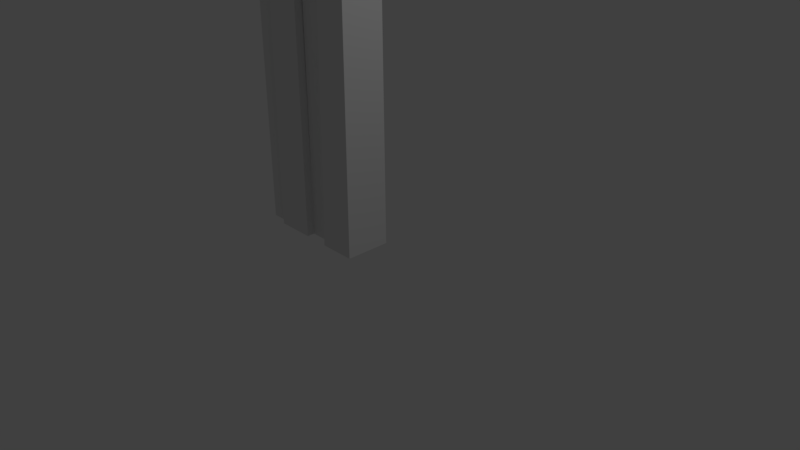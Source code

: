 # Source: door.blend  (saved by Blender 2.79.0; exported with 4.5.12 LTS)
import bpy
from mathutils import Matrix  # noqa: F401  (used for matrix-valued properties, if any)

bpy.ops.wm.read_factory_settings(use_empty=True)
scene = bpy.context.scene
scene.name = 'Scene'

# ---- collections
col_collection_1 = bpy.data.collections.new('Collection 1'); scene.collection.children.link(col_collection_1)

# ---- world
world_world = bpy.data.worlds.new('World'); scene.world = world_world
world_world.color = (0.05088, 0.05088, 0.05088)
world_world.use_sun_shadow = False
world_world.sun_shadow_jitter_overblur = 0.0
world_world.cycles.sampling_method = 'MANUAL'

# ---- cameras
cam_camera = bpy.data.cameras.new('Camera')
cam_camera.clip_end = 100.0
cam_camera.lens = 35.0
cam_camera.sensor_width = 32.0
cam_camera.sensor_height = 18.0
cam_camera.ortho_scale = 7.314
cam_camera.dof.focus_distance = 0.0

# ---- lights
light_lamp = bpy.data.lights.new('Lamp', 'POINT')
light_lamp.transmission_factor = 0.0
light_lamp.cutoff_distance = 30.0
light_lamp.energy = 100.0
light_lamp.shadow_buffer_clip_start = 1.001
light_lamp.shadow_soft_size = 0.1
light_lamp.shadow_maximum_resolution = 0.006
light_lamp.use_absolute_resolution = True

# ---- meshes
me_cube = bpy.data.meshes.new('Cube')
me_cube.from_pydata([(-5.433, -0.9445, 0.02774), (-5.316, -1.116, 1.933), (-5.433, 0.9445, 0.02774), (-5.316, 1.116, 1.933), (-4.5, -0.9445, 0.02774), (-4.388, -1.116, 2.14), (-4.5, 0.9445, 0.02774), (-4.388, 1.116, 2.14), (-2.795, -0.8134, 0.02566), (-2.746, -0.9123, 2.429), (-2.795, 1.181, 0.03639), (-2.778, 1.28, 2.439), (-1.558, -0.8134, 0.02566), (-1.574, -0.9123, 2.561), (-1.558, 1.181, 0.03639), (-1.606, 1.28, 2.571), (-1.6, -1.297, 0.03266), (-1.503, -1.213, 2.566), (-1.6, 1.135, 0.03266), (-1.503, 1.052, 2.566), (0.0164, -1.297, 0.03266), (-0.08071, -1.213, 2.66), (0.0164, 1.135, 0.03266), (-0.08071, 1.052, 2.66), (-4.502, -1.242, 0.02795), (-4.347, -1.341, 2.21), (-4.502, 1.014, 0.03865), (-4.382, 1.113, 2.22), (-2.785, -1.242, 0.02795), (-2.794, -1.341, 2.411), (-2.785, 1.014, 0.03865), (-2.829, 1.113, 2.421)], [], [(0, 1, 3, 2), (2, 3, 7, 6), (6, 7, 5, 4), (4, 5, 1, 0), (2, 6, 4, 0), (7, 3, 1, 5), (8, 9, 11, 10), (10, 11, 15, 14), (14, 15, 13, 12), (12, 13, 9, 8), (10, 14, 12, 8), (15, 11, 9, 13), (16, 17, 19, 18), (18, 19, 23, 22), (22, 23, 21, 20), (20, 21, 17, 16), (18, 22, 20, 16), (23, 19, 17, 21), (24, 25, 27, 26), (26, 27, 31, 30), (30, 31, 29, 28), (28, 29, 25, 24), (26, 30, 28, 24), (31, 27, 25, 29)])
me_cube.use_remesh_preserve_volume = False
me_cube.use_remesh_preserve_attributes = False
me_cube.use_mirror_vertex_groups = False
me_cube.update()

# ---- objects
ob_cube = bpy.data.objects.new('Cube', me_cube)
ob_lamp = bpy.data.objects.new('Lamp', light_lamp)
ob_camera = bpy.data.objects.new('Camera', cam_camera)

# ---- transforms, parenting, visibility, modifiers, constraints
ob_cube.location = (0.0, 0.0, 0.0)
ob_cube.scale = (0.3089, 0.2578, 1.633)
ob_cube.lineart.crease_threshold = 0.0
ob_lamp.location = (4.076, 1.005, 5.904)
ob_lamp.rotation_euler = (0.6503, 0.05522, 1.866)
ob_lamp.lock_rotations_4d = False
ob_lamp.empty_display_type = 'ARROWS'
ob_lamp.color = (0.0, 0.0, 0.0, 0.0)
ob_lamp.lineart.crease_threshold = 0.0
ob_camera.location = (7.481, -6.508, 5.344)
ob_camera.rotation_euler = (1.109, 0.0, 0.8149)
ob_camera.lock_rotations_4d = False
ob_camera.empty_display_type = 'ARROWS'
ob_camera.color = (0.0, 0.0, 0.0, 0.0)
ob_camera.display_type = 'WIRE'
ob_camera.lineart.crease_threshold = 0.0

# ---- collection membership
col_collection_1.objects.link(ob_cube)
col_collection_1.objects.link(ob_lamp)
col_collection_1.objects.link(ob_camera)

# ---- scene / render settings (as saved in the file)
scene.camera = ob_camera
scene.frame_start = 1; scene.frame_end = 250; scene.frame_set(1)
scene.render.engine = 'CYCLES'
scene.render.resolution_percentage = 50
scene.render.dither_intensity = 0.0
scene.cycles.use_denoising = False
scene.cycles.samples = 128
scene.cycles.sampling_pattern = 'TABULATED_SOBOL'
scene.cycles.use_adaptive_sampling = False
scene.cycles.use_light_tree = False
scene.cycles.blur_glossy = 0.0
scene.cycles.sample_clamp_indirect = 0.0
scene.view_settings.view_transform = 'Standard'
bpy.context.view_layer.update()
